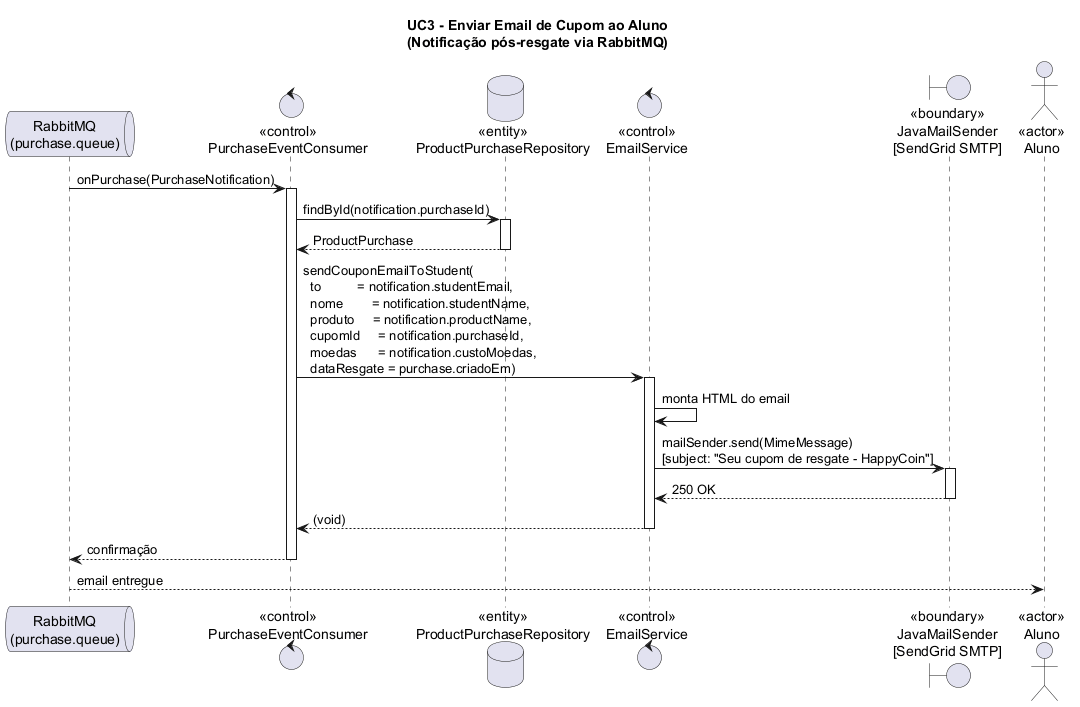

The diagram above was rendered by PlantUML. Its source (embedded in the PNG):
@startuml UC3-EnviarEmailCupomAoAluno

title UC3 - Enviar Email de Cupom ao Aluno\n(Notificação pós-resgate via RabbitMQ)

<style>
sequenceDiagram {
  messageAlign center
  responseMessageBelowArrow true
}
participant {
  padding 20
}
</style>

queue    "RabbitMQ\n(purchase.queue)"                as MQ
control  "<<control>>\nPurchaseEventConsumer"         as Consumer
database "<<entity>>\nProductPurchaseRepository"      as PurchaseRepo
control  "<<control>>\nEmailService"                  as EmailService
boundary "<<boundary>>\nJavaMailSender\n[SendGrid SMTP]" as SendGrid
actor    "<<actor>>\nAluno"                             as Student

MQ -> Consumer : onPurchase(PurchaseNotification)
activate Consumer

Consumer -> PurchaseRepo : findById(notification.purchaseId)
activate PurchaseRepo
PurchaseRepo --> Consumer : ProductPurchase
deactivate PurchaseRepo

Consumer -> EmailService : sendCouponEmailToStudent(\n  to          = notification.studentEmail,\n  nome        = notification.studentName,\n  produto     = notification.productName,\n  cupomId     = notification.purchaseId,\n  moedas      = notification.custoMoedas,\n  dataResgate = purchase.criadoEm)
activate EmailService

EmailService -> EmailService : monta HTML do email

EmailService -> SendGrid : mailSender.send(MimeMessage)\n[subject: "Seu cupom de resgate - HappyCoin"]
activate SendGrid
SendGrid --> EmailService : 250 OK
deactivate SendGrid

EmailService --> Consumer : (void)
deactivate EmailService

Consumer --> MQ : confirmação
deactivate Consumer

MQ --> Student : email entregue

@enduml